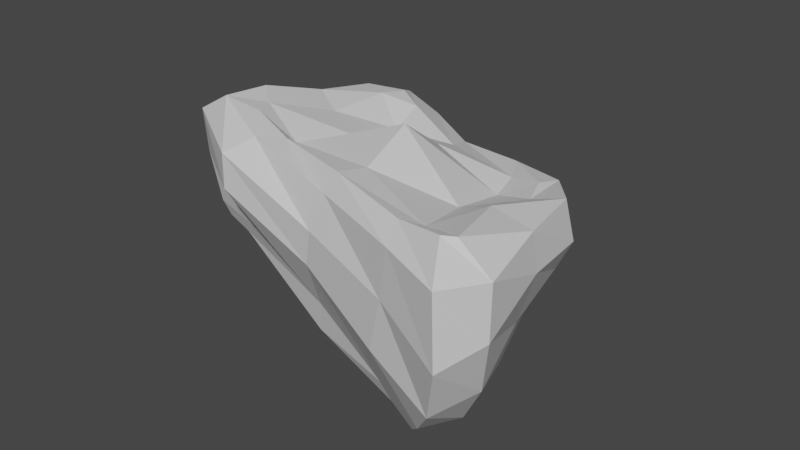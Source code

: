 # Source: Large_Rock_03.blend  (saved by Blender 3.3.6; exported with 4.5.12 LTS)
import bpy
from mathutils import Matrix  # noqa: F401  (used for matrix-valued properties, if any)

bpy.ops.wm.read_factory_settings(use_empty=True)
scene = bpy.context.scene
scene.name = 'Scene'

# ---- collections
col_collection = bpy.data.collections.new('Collection'); scene.collection.children.link(col_collection)

# ---- materials (node trees are filled in below, after node groups)
mat_large_rock_03 = bpy.data.materials.new('Large Rock 03')
mat_large_rock_03.use_transparent_shadow = False

# ---- material node trees
mat_large_rock_03.use_nodes = True; mat_large_rock_03.node_tree.nodes.clear()
_N = mat_large_rock_03.node_tree.nodes; _L = mat_large_rock_03.node_tree.links
n0 = _N.new('ShaderNodeBsdfPrincipled'); n0.name = 'Principled BSDF'; n0.location = (10, 300)
n0.distribution = 'GGX'
n0.subsurface_method = 'BURLEY'
n0.inputs[3].default_value = 1.45
n0.inputs[27].default_value = (0.0, 0.0, 0.0, 1.0)
n0.inputs[28].default_value = 1.0
n1 = _N.new('ShaderNodeOutputMaterial'); n1.name = 'Material Output'; n1.location = (300, 300)
_L.new(n0.outputs[0], n1.inputs[0])
n1.is_active_output = True

# ---- world
world_world = bpy.data.worlds.new('World'); scene.world = world_world
world_world.use_nodes = True; world_world.node_tree.nodes.clear()
_N = world_world.node_tree.nodes; _L = world_world.node_tree.links
n0 = _N.new('ShaderNodeOutputWorld'); n0.name = 'World Output'; n0.location = (300, 300)
n1 = _N.new('ShaderNodeBackground'); n1.name = 'Background'; n1.location = (10, 300)
n1.inputs[0].default_value = (0.05088, 0.05088, 0.05088, 1.0)
_L.new(n1.outputs[0], n0.inputs[0])
n0.is_active_output = True
world_world.color = (0.05088, 0.05088, 0.05088)
world_world.use_sun_shadow = False
world_world.sun_shadow_jitter_overblur = 0.0

# ---- meshes
me_cube_001 = bpy.data.meshes.new('Cube.001')
me_cube_001.from_pydata([(-15.54, -4.719, 0.2117), (-10.34, -4.552, 9.749), (-11.24, 13.97, -4.119), (-9.067, 12.18, 7.04), (14.56, -15.02, -3.621), (16.07, -14.9, 11.44), (10.16, 3.14, -0.9467), (12.54, 1.483, 8.014), (-14.19, 5.201, -1.753), (-9.573, 3.362, 7.562), (15.01, -6.264, -2.763), (14.69, -7.597, 10.22), (-2.623, 8.657, -1.837), (0.9463, 6.434, 6.247), (1.127, -10.07, -1.381), (3.281, -10.16, 10.29), (2.551, -1.798, 11.08), (-0.9195, -1.307, -4.863), (-17.14, -4.817, 8.382), (-12.27, 16.79, 2.72), (12.92, 3.884, 4.724), (18.64, -18.69, 4.414), (18.75, -8.006, 6.771), (-15.14, 6.379, 5.789), (2.528, -12.4, 6.208), (-2.183, 10.1, 3.621), (-14.88, 0.01881, 0.2676), (-14.01, -4.804, 10.26), (-9.576, 9.599, 7.429), (-11.86, 15.73, -1.189), (-7.479, 12.17, -4.075), (9.196, 2.951, 6.945), (11.45, 3.449, 1.59), (13.58, -0.4597, -0.7889), (16.88, -14.18, 11.3), (17.02, -17.17, -0.3621), (9.529, -13.0, -3.134), (-5.044, -6.747, 9.411), (-13.01, 10.48, -3.89), (-11.7, -2.232, 9.434), (15.92, -11.72, -3.939), (13.7, -1.357, 8.075), (10.75, -5.832, 8.189), (-14.02, 4.385, -6.195), (16.98, -7.335, 2.041), (-14.6, 5.895, 2.924), (4.17, 6.229, -0.8023), (-6.197, 10.44, 6.75), (-8.837, -7.312, 0.8298), (11.3, -13.15, 10.36), (-4.795, 0.7631, 7.328), (13.11, -5.432, -5.124), (-2.87, 7.742, -4.05), (1.764, 3.19, 7.66), (3.853, -7.617, 9.858), (2.05, -12.33, 3.295), (-2.583, 9.426, 1.633), (-16.65, -4.852, 4.57), (-10.53, 14.7, 5.955), (13.22, 3.153, 7.808), (18.13, -18.23, 9.767), (18.29, -7.974, 9.698), (-13.1, 5.579, 8.053), (3.185, -11.46, 9.011), (-0.1418, 9.597, 5.198), (-7.746, 14.37, 2.745), (11.99, -15.78, 5.73), (-16.51, 1.169, 8.173), (17.58, -1.59, 6.1), (-9.17, -9.848, 8.126), (19.75, -14.54, 4.998), (5.044, 7.203, 4.283), (-14.49, 12.44, 4.157), (-12.77, 11.47, 7.047), (7.301, 6.295, 6.653), (19.83, -14.55, 9.388), (-7.412, -7.933, 9.385), (-6.384, -4.459, 7.978), (-5.482, 6.705, 5.921), (8.015, 4.73, -3.82), (16.75, -1.578, 9.154), (-14.36, 0.02757, 9.701), (-10.18, 11.79, -7.832), (9.959, -0.02369, 6.75), (12.71, -12.02, 9.799), (12.45, -15.65, 9.673), (-6.226, 13.51, 5.168), (-7.577, 13.29, -0.1898), (10.84, -15.53, 1.327), (-15.79, 0.9598, 5.028), (16.3, -1.638, 3.486), (-8.626, -10.34, 5.404), (18.37, -13.17, 0.1292), (4.131, 6.79, 2.202), (-13.95, 11.48, 0.5191), (0.7809, -9.785, -3.974), (0.093, -7.201, -5.746), (10.39, -12.75, -4.57), (12.09, -10.28, -6.199), (13.44, -12.1, -5.523), (12.9, -13.52, -5.353), (-13.25, -2.818, -3.229), (-11.0, -6.031, -0.8355), (-14.52, -4.763, -0.8522), (-13.72, -3.043, -1.419)], [], [(23, 62, 73, 72), (62, 9, 28, 73), (73, 28, 3, 58), (72, 73, 58, 19), (25, 64, 74, 71), (64, 13, 31, 74), (74, 31, 7, 59), (71, 74, 59, 20), (22, 61, 75, 70), (61, 11, 34, 75), (75, 34, 5, 60), (70, 75, 60, 21), (24, 63, 76, 69), (63, 15, 37, 76), (76, 37, 1, 27), (69, 76, 27, 18), (102, 95, 14, 48), (4, 100, 99, 40), (8, 43, 101, 104, 26), (51, 10, 40, 99, 98), (16, 50, 77, 54), (50, 9, 39, 77), (77, 39, 1, 37), (54, 77, 37, 15), (13, 47, 78, 53), (47, 3, 28, 78), (78, 28, 9, 50), (53, 78, 50, 16), (12, 46, 79, 52), (46, 6, 33, 79), (79, 33, 10, 51), (52, 79, 51, 17), (20, 59, 80, 68), (59, 7, 41, 80), (80, 41, 11, 61), (68, 80, 61, 22), (18, 27, 81, 67), (27, 1, 39, 81), (81, 39, 9, 62), (67, 81, 62, 23), (2, 82, 38), (30, 12, 52, 82), (82, 52, 17, 43), (38, 82, 43, 8), (7, 31, 83, 41), (31, 13, 53, 83), (83, 53, 16, 42), (41, 83, 42, 11), (11, 42, 84, 34), (42, 16, 54, 84), (84, 54, 15, 49), (34, 84, 49, 5), (26, 104, 103, 0), (17, 51, 98, 96), (95, 97, 36, 14), (0, 103, 102, 48), (21, 60, 85, 66), (60, 5, 49, 85), (85, 49, 15, 63), (66, 85, 63, 24), (19, 58, 86, 65), (58, 3, 47, 86), (86, 47, 13, 64), (65, 86, 64, 25), (2, 29, 87, 30), (29, 19, 65, 87), (87, 65, 25, 56), (30, 87, 56, 12), (4, 35, 88, 36), (35, 21, 66, 88), (88, 66, 24, 55), (36, 88, 55, 14), (0, 57, 89, 26), (57, 18, 67, 89), (89, 67, 23, 45), (26, 89, 45, 8), (6, 32, 90, 33), (32, 20, 68, 90), (90, 68, 22, 44), (33, 90, 44, 10), (14, 55, 91, 48), (55, 24, 69, 91), (91, 69, 18, 57), (48, 91, 57, 0), (10, 44, 92, 40), (44, 22, 70, 92), (92, 70, 21, 35), (40, 92, 35, 4), (12, 56, 93, 46), (56, 25, 71, 93), (93, 71, 20, 32), (46, 93, 32, 6), (8, 45, 94, 38), (45, 23, 72, 94), (94, 72, 19, 29), (38, 94, 29, 2), (82, 2, 30), (97, 100, 4, 36), (97, 98, 99, 100), (101, 102, 103, 104), (96, 98, 97, 95), (95, 102, 101, 96), (43, 17, 96, 101)])
_k = {(8, 26): 0.55686, (0, 26): 0.55686, (18, 27): 0.95686, (1, 27): 0.95686, (9, 28): 0.49804, (3, 28): 0.49804, (19, 29): 0.55686, (2, 29): 0.55686, (12, 30): 0.55686, (2, 30): 0.55686, (13, 31): 0.45882, (7, 31): 0.45882, (10, 33): 0.55686, (6, 33): 0.55686, (11, 34): 0.45882, (5, 34): 0.45882, (21, 35): 0.55686, (4, 35): 0.55686, (14, 36): 0.55686, (4, 36): 0.55686, (15, 37): 0.95686, (1, 37): 0.95686, (2, 38): 0.55686, (8, 38): 0.55686, (1, 39): 0.95686, (9, 39): 0.95686, (4, 40): 0.55686, (10, 40): 0.55686, (7, 41): 0.45882, (11, 41): 0.45882, (6, 46): 0.55686, (12, 46): 0.55686, (3, 47): 0.49804, (13, 47): 0.49804, (0, 48): 0.55686, (14, 48): 0.55686, (5, 49): 0.45882, (15, 49): 0.45882, (0, 57): 0.55686, (18, 57): 0.55686, (3, 58): 0.49804, (19, 58): 0.49804, (5, 60): 0.55686, (21, 60): 0.55686}
me_cube_001.attributes.new('crease_edge', 'FLOAT', 'EDGE').data.foreach_set('value', [_k.get((min(e.vertices), max(e.vertices)), 0.0) for e in me_cube_001.edges])
_uv = me_cube_001.uv_layers.new(name='UVMap')
_uv.uv.foreach_set('vector', [0.8329, 1.518, 1.021, 1.461, 1.01, 1.826, 0.8192, 1.893, -0.5829, 0.8762, -0.5858, 0.6151, -0.2552, 0.8117, -0.2478, 1.042, -0.2478, 1.042, -0.2552, 0.8117, -0.102, 0.8625, 0.006089, 1.02, 0.8192, 1.893, 1.01, 1.826, 1.041, 2.071, 0.8108, 2.189, 1.413, 1.707, 1.341, 1.566, 1.341, 1.064, 1.458, 1.236, 0.06523, 0.3053, -0.08557, 0.1484, -0.03709, -0.4095, 0.09015, -0.2084, 0.09015, -0.2084, -0.03709, -0.4095, -0.01804, -0.6394, 0.09226, -0.6293, 1.458, 1.236, 1.341, 1.064, 1.348, 0.6589, 1.518, 0.7345, -1.003, 1.701, -1.181, 1.727, -1.2, 1.317, -0.9388, 1.299, -0.3822, -1.239, -0.4598, -1.031, -0.7702, -1.3, -0.706, -1.5, -0.706, -1.5, -0.7702, -1.3, -0.8315, -1.276, -0.951, -1.499, -0.9388, 1.299, -1.2, 1.317, -1.235, 1.071, -0.9074, 1.042, 0.8744, -0.4438, 1.104, -0.4769, 1.138, 0.2319, 0.9739, 0.2728, -1.057, -0.5294, -0.9367, -0.5208, -1.093, 0.1721, -1.18, 0.1546, -1.18, 0.1546, -1.093, 0.1721, -1.06, 0.4044, -1.19, 0.6003, 0.9739, 0.2728, 1.138, 0.2319, 1.125, 0.6513, 0.9737, 0.8138, 0.4166, 0.4305, 0.2475, -0.3175, 0.404, -0.3379, 0.5226, 0.2852, -0.3345, 1.225, -0.1844, 1.314, -0.1957, 1.404, -0.369, 1.436, 0.3645, 1.579, 0.09226, 1.609, 0.1189, 1.133, 0.2254, 1.086, 0.3955, 1.234, -0.1943, 1.808, -0.3809, 1.763, -0.369, 1.436, -0.1957, 1.404, -0.108, 1.511, -0.5357, -0.2038, -0.572, 0.2816, -0.8917, 0.2015, -0.8029, -0.4341, -0.572, 0.2816, -0.5858, 0.6151, -0.9744, 0.5554, -0.8917, 0.2015, -0.8917, 0.2015, -0.9744, 0.5554, -1.06, 0.4044, -1.093, 0.1721, -0.8029, -0.4341, -0.8917, 0.2015, -1.093, 0.1721, -0.9367, -0.5208, -0.08557, 0.1484, -0.1002, 0.6565, -0.2726, 0.496, -0.2514, -0.005114, -0.1002, 0.6565, -0.102, 0.8625, -0.2552, 0.8117, -0.2726, 0.496, -0.2726, 0.496, -0.2552, 0.8117, -0.5858, 0.6151, -0.572, 0.2816, -0.2514, -0.005114, -0.2726, 0.496, -0.572, 0.2816, -0.5357, -0.2038, 1.75, 1.762, 1.768, 1.317, 1.993, 1.105, 1.894, 1.781, 1.768, 1.317, 1.854, 0.9097, 1.913, 0.612, 1.993, 1.105, -0.07052, 2.5, -0.4246, 2.143, -0.3809, 1.763, -0.1943, 1.808, 1.24, -0.2941, 1.217, -0.9678, 1.699, -1.447, 1.733, -0.565, 1.518, 0.7345, 1.348, 0.6589, 1.347, 0.2946, 1.537, 0.3056, 0.09226, -0.6293, -0.01804, -0.6394, -0.1412, -0.7802, -0.06944, -0.9681, -0.06944, -0.9681, -0.1412, -0.7802, -0.4598, -1.031, -0.3822, -1.239, -0.916, 2.092, -1.107, 2.124, -1.181, 1.727, -1.003, 1.701, 0.822, 0.8294, 1.041, 0.8138, 1.028, 1.107, 0.8752, 1.174, -1.19, 0.6003, -1.06, 0.4044, -0.9744, 0.5554, -0.9401, 0.7716, -0.9401, 0.7716, -0.9744, 0.5554, -0.5858, 0.6151, -0.5829, 0.8762, 0.8752, 1.174, 1.028, 1.107, 1.021, 1.461, 0.8329, 1.518, 0.3606, 2.161, 0.09564, 2.122, 0.3277, 1.928, 1.781, 2.142, 1.75, 1.762, 1.894, 1.781, 1.993, 2.317, 1.125, 0.2398, 1.24, -0.2941, 1.733, -0.565, 1.628, 0.2946, 0.3277, 1.928, 0.09564, 2.122, 0.09226, 1.609, 0.3645, 1.579, -0.01804, -0.6394, -0.03709, -0.4095, -0.1739, -0.5314, -0.1412, -0.7802, -0.03709, -0.4095, -0.08557, 0.1484, -0.2514, -0.005114, -0.1739, -0.5314, -0.1739, -0.5314, -0.2514, -0.005114, -0.5357, -0.2038, -0.4694, -0.7454, -0.1412, -0.7802, -0.1739, -0.5314, -0.4694, -0.7454, -0.4598, -1.031, -0.4598, -1.031, -0.4694, -0.7454, -0.7359, -1.02, -0.7702, -1.3, -0.4694, -0.7454, -0.5357, -0.2038, -0.8029, -0.4341, -0.7359, -1.02, -0.7359, -1.02, -0.8029, -0.4341, -0.9367, -0.5208, -0.8962, -1.139, -0.7702, -1.3, -0.7359, -1.02, -0.8962, -1.139, -0.8315, -1.276, 0.3955, 1.234, 0.2254, 1.086, 0.2513, 0.9682, 0.3372, 0.9465, 1.733, -0.565, 1.699, -1.447, 1.999, -1.484, 2.052, -0.7439, 0.2475, -0.3175, 0.2242, -0.9254, 0.3145, -0.8783, 0.404, -0.3379, 0.4778, 0.7141, 0.4123, 0.6543, 0.4166, 0.4305, 0.5226, 0.2852, 0.8058, -1.5, 1.125, -1.449, 1.18, -1.103, 0.8673, -1.058, -0.951, -1.499, -0.8315, -1.276, -0.8962, -1.139, -1.01, -1.147, -1.01, -1.147, -0.8962, -1.139, -0.9367, -0.5208, -1.057, -0.5294, 0.8673, -1.058, 1.18, -1.103, 1.104, -0.4769, 0.8744, -0.4438, 1.289, 2.425, 1.125, 2.233, 1.241, 1.989, 1.355, 2.126, 0.006089, 1.02, -0.102, 0.8625, -0.1002, 0.6565, 0.09226, 0.752, 0.09226, 0.752, -0.1002, 0.6565, -0.08557, 0.1484, 0.06523, 0.3053, 1.355, 2.126, 1.241, 1.989, 1.341, 1.566, 1.413, 1.707, 1.736, 2.385, 1.533, 2.427, 1.543, 2.127, 1.781, 2.142, 1.533, 2.427, 1.289, 2.425, 1.355, 2.126, 1.543, 2.127, 1.543, 2.127, 1.355, 2.126, 1.413, 1.707, 1.539, 1.735, 1.781, 2.142, 1.543, 2.127, 1.539, 1.735, 1.75, 1.762, 0.3008, -1.208, 0.5118, -1.387, 0.592, -0.9695, 0.3145, -0.8783, 0.5118, -1.387, 0.8058, -1.5, 0.8673, -1.058, 0.592, -0.9695, 0.592, -0.9695, 0.8673, -1.058, 0.8744, -0.4438, 0.6872, -0.3978, 0.3145, -0.8783, 0.592, -0.9695, 0.6872, -0.3978, 0.404, -0.3379, 0.3372, 0.9465, 0.5977, 0.8762, 0.6946, 1.211, 0.3955, 1.234, 0.5977, 0.8762, 0.822, 0.8294, 0.8752, 1.174, 0.6946, 1.211, 0.6946, 1.211, 0.8752, 1.174, 0.8329, 1.518, 0.6506, 1.539, 0.3955, 1.234, 0.6946, 1.211, 0.6506, 1.539, 0.3645, 1.579, 1.854, 0.9097, 1.701, 0.8256, 1.694, 0.3916, 1.913, 0.612, 1.701, 0.8256, 1.518, 0.7345, 1.537, 0.3056, 1.694, 0.3916, -0.7388, 2.081, -0.916, 2.092, -1.003, 1.701, -0.6968, 1.724, -0.4246, 2.143, -0.7388, 2.081, -0.6968, 1.724, -0.3809, 1.763, 0.404, -0.3379, 0.6872, -0.3978, 0.8025, 0.2572, 0.5226, 0.2852, 0.6872, -0.3978, 0.8744, -0.4438, 0.9739, 0.2728, 0.8025, 0.2572, 0.8025, 0.2572, 0.9739, 0.2728, 0.9737, 0.8138, 0.741, 0.7783, 0.5226, 0.2852, 0.8025, 0.2572, 0.741, 0.7783, 0.4778, 0.7141, -0.3809, 1.763, -0.6968, 1.724, -0.6407, 1.358, -0.369, 1.436, -0.6968, 1.724, -1.003, 1.701, -0.9388, 1.299, -0.6407, 1.358, -0.6407, 1.358, -0.9388, 1.299, -0.9074, 1.042, -0.5948, 1.111, -0.369, 1.436, -0.6407, 1.358, -0.5948, 1.111, -0.3345, 1.225, 1.75, 1.762, 1.539, 1.735, 1.582, 1.3, 1.768, 1.317, 1.539, 1.735, 1.413, 1.707, 1.458, 1.236, 1.582, 1.3, 1.582, 1.3, 1.458, 1.236, 1.518, 0.7345, 1.701, 0.8256, 1.768, 1.317, 1.582, 1.3, 1.701, 0.8256, 1.854, 0.9097, 0.3645, 1.579, 0.6506, 1.539, 0.6, 1.903, 0.3277, 1.928, 0.6506, 1.539, 0.8329, 1.518, 0.8192, 1.893, 0.6, 1.903, 0.6, 1.903, 0.8192, 1.893, 0.8108, 2.189, 0.5664, 2.2, 0.3277, 1.928, 0.6, 1.903, 0.5664, 2.2, 0.3606, 2.161, 1.993, 2.317, 1.736, 2.385, 1.781, 2.142, 0.2242, -0.9254, 0.1822, -1.086, 0.3008, -1.208, 0.3145, -0.8783, -0.1099, 1.358, -0.1226, 1.391, -0.1957, 1.404, -0.1844, 1.314, 0.1189, 1.133, 0.1263, 0.9998, 0.1831, 1.049, 0.2254, 1.086, 0.1194, -0.3007, 0.09252, -0.9875, 0.2242, -0.9254, 0.2475, -0.3175, 0.2475, -0.3175, 0.4166, 0.4305, 0.3168, 0.5672, 0.1355, -0.2299, 1.628, 0.2946, 1.733, -0.565, 2.052, -0.7439, 2.059, 0.1207])
me_cube_001.materials.append(mat_large_rock_03)
me_cube_001.use_remesh_fix_poles = True
me_cube_001.use_remesh_preserve_attributes = False
me_cube_001.use_mirror_vertex_groups = False
me_cube_001.update()

# ---- objects
ob_mesh__large_rock_03 = bpy.data.objects.new('[Mesh] Large Rock 03', me_cube_001)

# ---- transforms, parenting, visibility, modifiers, constraints
ob_mesh__large_rock_03.location = (0.0, 0.0, 0.0)
ob_mesh__large_rock_03.lineart.crease_threshold = 0.0

# ---- collection membership
col_collection.objects.link(ob_mesh__large_rock_03)

# ---- scene / render settings (as saved in the file)
scene.frame_start = 1; scene.frame_end = 250; scene.frame_set(1)
scene.render.engine = 'BLENDER_EEVEE_NEXT'
scene.cycles.use_denoising = False
scene.cycles.samples = 128
scene.cycles.sampling_pattern = 'TABULATED_SOBOL'
scene.cycles.use_adaptive_sampling = False
scene.cycles.use_light_tree = False
scene.view_settings.view_transform = 'Filmic'
bpy.context.view_layer.update()

# ---- added for rendering (the .blend has no active camera and no usable light): camera, sun
cam_auto = bpy.data.cameras.new('AutoCamera')
cam_auto.lens = 50.0
cam_auto.sensor_width = 36.0
cam_auto.clip_end = 1000.0
ob_auto_camera = bpy.data.objects.new('AutoCamera', cam_auto)
scene.collection.objects.link(ob_auto_camera)
ob_auto_camera.location = (51.994, -61.7341, 42.323)
ob_auto_camera.rotation_euler = (1.09748, -7.21219e-08, 0.694738)
scene.camera = ob_auto_camera
light_auto_sun = bpy.data.lights.new('AutoSun', 'SUN')
light_auto_sun.energy = 3.0
light_auto_sun.angle = 0.0523599
ob_auto_sun = bpy.data.objects.new('AutoSun', light_auto_sun)
scene.collection.objects.link(ob_auto_sun)
ob_auto_sun.rotation_euler = (0.872665, 0.174533, 0.523599)
bpy.context.view_layer.update()
